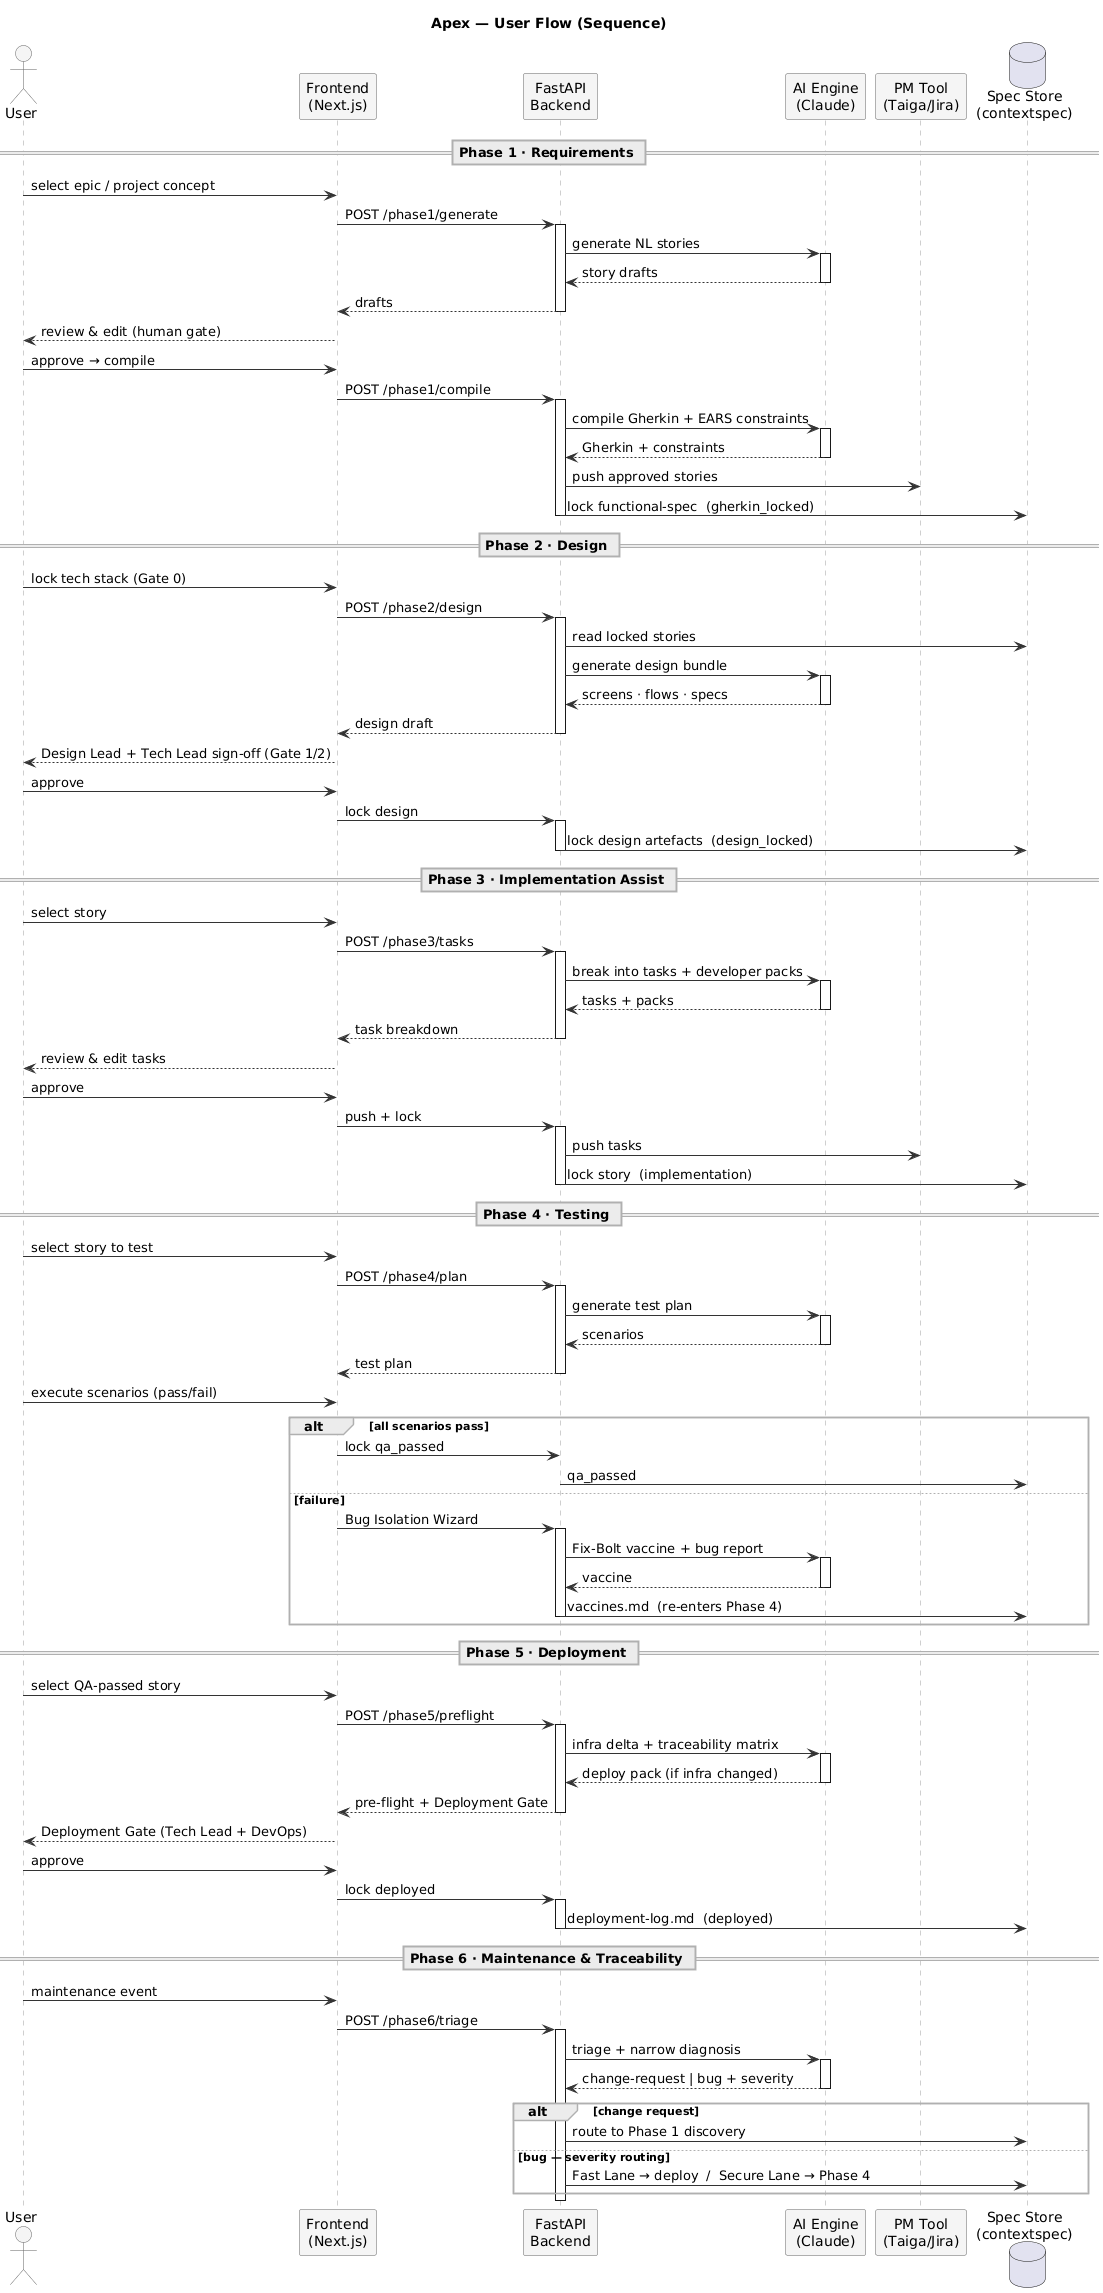

The diagram above was rendered by PlantUML. Its source (embedded in the PNG):
@startuml
title Apex — User Flow (Sequence)

skinparam backgroundColor #FFFFFF
skinparam shadowing false
skinparam sequence {
  ArrowColor #333333
  LifeLineBorderColor #9E9E9E
  LifeLineBackgroundColor #FAFAFA
  ParticipantBorderColor #666666
  ParticipantBackgroundColor #F5F5F5
  ActorBorderColor #666666
  ActorBackgroundColor #F5F5F5
  GroupBorderColor #B0B0B0
  DividerBackgroundColor #ECECEC
  DividerBorderColor #B0B0B0
}

actor User
participant "Frontend\n(Next.js)" as FE
participant "FastAPI\nBackend" as BE
participant "AI Engine\n(Claude)" as AI
participant "PM Tool\n(Taiga/Jira)" as PM
database "Spec Store\n(contextspec)" as ST

== Phase 1 · Requirements ==
User -> FE : select epic / project concept
FE -> BE : POST /phase1/generate
activate BE
BE -> AI : generate NL stories
activate AI
AI --> BE : story drafts
deactivate AI
BE --> FE : drafts
deactivate BE
FE --> User : review & edit (human gate)
User -> FE : approve → compile
FE -> BE : POST /phase1/compile
activate BE
BE -> AI : compile Gherkin + EARS constraints
activate AI
AI --> BE : Gherkin + constraints
deactivate AI
BE -> PM : push approved stories
BE -> ST : lock functional-spec  (gherkin_locked)
deactivate BE

== Phase 2 · Design ==
User -> FE : lock tech stack (Gate 0)
FE -> BE : POST /phase2/design
activate BE
BE -> ST : read locked stories
BE -> AI : generate design bundle
activate AI
AI --> BE : screens · flows · specs
deactivate AI
BE --> FE : design draft
deactivate BE
FE --> User : Design Lead + Tech Lead sign-off (Gate 1/2)
User -> FE : approve
FE -> BE : lock design
activate BE
BE -> ST : lock design artefacts  (design_locked)
deactivate BE

== Phase 3 · Implementation Assist ==
User -> FE : select story
FE -> BE : POST /phase3/tasks
activate BE
BE -> AI : break into tasks + developer packs
activate AI
AI --> BE : tasks + packs
deactivate AI
BE --> FE : task breakdown
deactivate BE
FE --> User : review & edit tasks
User -> FE : approve
FE -> BE : push + lock
activate BE
BE -> PM : push tasks
BE -> ST : lock story  (implementation)
deactivate BE

== Phase 4 · Testing ==
User -> FE : select story to test
FE -> BE : POST /phase4/plan
activate BE
BE -> AI : generate test plan
activate AI
AI --> BE : scenarios
deactivate AI
BE --> FE : test plan
deactivate BE
User -> FE : execute scenarios (pass/fail)
alt all scenarios pass
  FE -> BE : lock qa_passed
  BE -> ST : qa_passed
else failure
  FE -> BE : Bug Isolation Wizard
  activate BE
  BE -> AI : Fix-Bolt vaccine + bug report
  activate AI
  AI --> BE : vaccine
  deactivate AI
  BE -> ST : vaccines.md  (re-enters Phase 4)
  deactivate BE
end

== Phase 5 · Deployment ==
User -> FE : select QA-passed story
FE -> BE : POST /phase5/preflight
activate BE
BE -> AI : infra delta + traceability matrix
activate AI
AI --> BE : deploy pack (if infra changed)
deactivate AI
BE --> FE : pre-flight + Deployment Gate
deactivate BE
FE --> User : Deployment Gate (Tech Lead + DevOps)
User -> FE : approve
FE -> BE : lock deployed
activate BE
BE -> ST : deployment-log.md  (deployed)
deactivate BE

== Phase 6 · Maintenance & Traceability ==
User -> FE : maintenance event
FE -> BE : POST /phase6/triage
activate BE
BE -> AI : triage + narrow diagnosis
activate AI
AI --> BE : change-request | bug + severity
deactivate AI
alt change request
  BE -> ST : route to Phase 1 discovery
else bug — severity routing
  BE -> ST : Fast Lane → deploy  /  Secure Lane → Phase 4
end
deactivate BE

@enduml